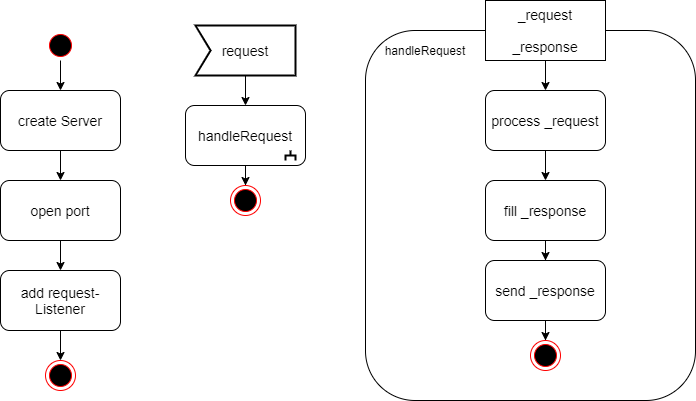

The diagram above was exported from draw.io. Its source (the exported page's mxGraphModel, read from the mxfile embedded in the PNG):
<mxGraphModel dx="1024" dy="592" grid="1" gridSize="10" guides="1" tooltips="1" connect="1" arrows="1" fold="1" page="1" pageScale="1" pageWidth="1169" pageHeight="827" math="0" shadow="0">
  <root>
    <mxCell id="0" />
    <mxCell id="1" parent="0" />
    <mxCell id="sWE3L7A_eUybsuSYiIR6-5" value="" style="rounded=1;whiteSpace=wrap;html=1;" parent="1" vertex="1">
      <mxGeometry x="390" y="60" width="330" height="370" as="geometry" />
    </mxCell>
    <mxCell id="fanCt4ORNyTUlTSObxJQ-6" style="edgeStyle=orthogonalEdgeStyle;rounded=0;orthogonalLoop=1;jettySize=auto;html=1;entryX=0.5;entryY=0;entryDx=0;entryDy=0;" parent="1" source="fanCt4ORNyTUlTSObxJQ-1" target="fanCt4ORNyTUlTSObxJQ-5" edge="1">
      <mxGeometry relative="1" as="geometry" />
    </mxCell>
    <mxCell id="fanCt4ORNyTUlTSObxJQ-1" value="" style="ellipse;html=1;shape=startState;fillColor=#000000;strokeColor=#ff0000;" parent="1" vertex="1">
      <mxGeometry x="70" y="60" width="30" height="30" as="geometry" />
    </mxCell>
    <mxCell id="fanCt4ORNyTUlTSObxJQ-9" style="edgeStyle=orthogonalEdgeStyle;rounded=0;orthogonalLoop=1;jettySize=auto;html=1;entryX=0.5;entryY=0;entryDx=0;entryDy=0;" parent="1" source="fanCt4ORNyTUlTSObxJQ-5" target="fanCt4ORNyTUlTSObxJQ-8" edge="1">
      <mxGeometry relative="1" as="geometry" />
    </mxCell>
    <mxCell id="fanCt4ORNyTUlTSObxJQ-5" value="&lt;font style=&quot;font-size: 14px&quot;&gt;create Server&lt;/font&gt;" style="rounded=1;whiteSpace=wrap;html=1;" parent="1" vertex="1">
      <mxGeometry x="25" y="120" width="120" height="60" as="geometry" />
    </mxCell>
    <mxCell id="fanCt4ORNyTUlTSObxJQ-11" style="edgeStyle=orthogonalEdgeStyle;rounded=0;orthogonalLoop=1;jettySize=auto;html=1;entryX=0.5;entryY=0;entryDx=0;entryDy=0;" parent="1" source="fanCt4ORNyTUlTSObxJQ-8" target="fanCt4ORNyTUlTSObxJQ-10" edge="1">
      <mxGeometry relative="1" as="geometry" />
    </mxCell>
    <mxCell id="fanCt4ORNyTUlTSObxJQ-8" value="&lt;font style=&quot;font-size: 14px&quot;&gt;open port&lt;/font&gt;" style="rounded=1;whiteSpace=wrap;html=1;" parent="1" vertex="1">
      <mxGeometry x="25" y="210" width="120" height="60" as="geometry" />
    </mxCell>
    <mxCell id="fanCt4ORNyTUlTSObxJQ-13" style="edgeStyle=orthogonalEdgeStyle;rounded=0;orthogonalLoop=1;jettySize=auto;html=1;entryX=0.5;entryY=0;entryDx=0;entryDy=0;" parent="1" source="fanCt4ORNyTUlTSObxJQ-10" target="fanCt4ORNyTUlTSObxJQ-12" edge="1">
      <mxGeometry relative="1" as="geometry" />
    </mxCell>
    <mxCell id="fanCt4ORNyTUlTSObxJQ-10" value="&lt;font style=&quot;font-size: 14px&quot;&gt;add request-Listener&lt;/font&gt;" style="rounded=1;whiteSpace=wrap;html=1;" parent="1" vertex="1">
      <mxGeometry x="25" y="300" width="120" height="60" as="geometry" />
    </mxCell>
    <mxCell id="fanCt4ORNyTUlTSObxJQ-12" value="" style="ellipse;html=1;shape=endState;fillColor=#000000;strokeColor=#ff0000;" parent="1" vertex="1">
      <mxGeometry x="70" y="390" width="30" height="30" as="geometry" />
    </mxCell>
    <mxCell id="uK4gSloDPIo_QTPnf1-q-3" style="edgeStyle=orthogonalEdgeStyle;rounded=0;orthogonalLoop=1;jettySize=auto;html=1;entryX=0.5;entryY=0;entryDx=0;entryDy=0;" parent="1" source="uK4gSloDPIo_QTPnf1-q-1" target="uK4gSloDPIo_QTPnf1-q-2" edge="1">
      <mxGeometry relative="1" as="geometry" />
    </mxCell>
    <mxCell id="uK4gSloDPIo_QTPnf1-q-1" value="&lt;font style=&quot;font-size: 14px&quot;&gt;request&lt;/font&gt;" style="html=1;shape=mxgraph.sysml.accEvent;strokeWidth=2;whiteSpace=wrap;align=center;" parent="1" vertex="1">
      <mxGeometry x="220" y="55" width="100" height="50" as="geometry" />
    </mxCell>
    <mxCell id="sWE3L7A_eUybsuSYiIR6-4" style="edgeStyle=orthogonalEdgeStyle;rounded=0;orthogonalLoop=1;jettySize=auto;html=1;entryX=0.5;entryY=0;entryDx=0;entryDy=0;" parent="1" source="uK4gSloDPIo_QTPnf1-q-2" target="sWE3L7A_eUybsuSYiIR6-3" edge="1">
      <mxGeometry relative="1" as="geometry" />
    </mxCell>
    <mxCell id="uK4gSloDPIo_QTPnf1-q-2" value="&lt;font style=&quot;font-size: 14px&quot;&gt;handleRequest&lt;/font&gt;" style="rounded=1;whiteSpace=wrap;html=1;" parent="1" vertex="1">
      <mxGeometry x="210" y="135" width="120" height="60" as="geometry" />
    </mxCell>
    <mxCell id="sWE3L7A_eUybsuSYiIR6-1" value="" style="strokeWidth=2;html=1;shape=mxgraph.flowchart.annotation_2;align=left;labelPosition=right;pointerEvents=1;rotation=90;" parent="1" vertex="1">
      <mxGeometry x="310" y="180" width="10" height="10" as="geometry" />
    </mxCell>
    <mxCell id="sWE3L7A_eUybsuSYiIR6-3" value="" style="ellipse;html=1;shape=endState;fillColor=#000000;strokeColor=#ff0000;" parent="1" vertex="1">
      <mxGeometry x="255" y="215" width="30" height="30" as="geometry" />
    </mxCell>
    <mxCell id="sWE3L7A_eUybsuSYiIR6-8" style="edgeStyle=orthogonalEdgeStyle;rounded=0;orthogonalLoop=1;jettySize=auto;html=1;entryX=0.5;entryY=0;entryDx=0;entryDy=0;" parent="1" source="sWE3L7A_eUybsuSYiIR6-6" target="sWE3L7A_eUybsuSYiIR6-7" edge="1">
      <mxGeometry relative="1" as="geometry" />
    </mxCell>
    <mxCell id="sWE3L7A_eUybsuSYiIR6-6" value="&lt;div style=&quot;font-size: 14px&quot;&gt;&lt;span&gt;&lt;font style=&quot;font-size: 14px&quot;&gt;_request&lt;/font&gt;&lt;/span&gt;&lt;/div&gt;&lt;div style=&quot;font-size: 14px&quot;&gt;&lt;font style=&quot;font-size: 14px&quot;&gt;&lt;br&gt;&lt;/font&gt;&lt;/div&gt;&lt;div style=&quot;font-size: 14px&quot;&gt;&lt;span&gt;&lt;font style=&quot;font-size: 14px&quot;&gt;_response&lt;/font&gt;&lt;/span&gt;&lt;/div&gt;" style="rounded=0;whiteSpace=wrap;html=1;align=center;" parent="1" vertex="1">
      <mxGeometry x="510" y="30" width="120" height="60" as="geometry" />
    </mxCell>
    <mxCell id="sWE3L7A_eUybsuSYiIR6-10" style="edgeStyle=orthogonalEdgeStyle;rounded=0;orthogonalLoop=1;jettySize=auto;html=1;entryX=0.5;entryY=0;entryDx=0;entryDy=0;" parent="1" source="sWE3L7A_eUybsuSYiIR6-7" target="sWE3L7A_eUybsuSYiIR6-9" edge="1">
      <mxGeometry relative="1" as="geometry" />
    </mxCell>
    <mxCell id="sWE3L7A_eUybsuSYiIR6-7" value="&lt;font style=&quot;font-size: 14px&quot;&gt;process _request&lt;/font&gt;" style="rounded=1;whiteSpace=wrap;html=1;" parent="1" vertex="1">
      <mxGeometry x="510" y="120" width="120" height="60" as="geometry" />
    </mxCell>
    <mxCell id="sWE3L7A_eUybsuSYiIR6-12" style="edgeStyle=orthogonalEdgeStyle;rounded=0;orthogonalLoop=1;jettySize=auto;html=1;entryX=0.5;entryY=0;entryDx=0;entryDy=0;" parent="1" source="sWE3L7A_eUybsuSYiIR6-9" target="sWE3L7A_eUybsuSYiIR6-11" edge="1">
      <mxGeometry relative="1" as="geometry" />
    </mxCell>
    <mxCell id="sWE3L7A_eUybsuSYiIR6-9" value="&lt;font style=&quot;font-size: 14px&quot;&gt;fill _response&lt;/font&gt;" style="rounded=1;whiteSpace=wrap;html=1;" parent="1" vertex="1">
      <mxGeometry x="510" y="210" width="120" height="60" as="geometry" />
    </mxCell>
    <mxCell id="sWE3L7A_eUybsuSYiIR6-14" style="edgeStyle=orthogonalEdgeStyle;rounded=0;orthogonalLoop=1;jettySize=auto;html=1;entryX=0.5;entryY=0;entryDx=0;entryDy=0;" parent="1" source="sWE3L7A_eUybsuSYiIR6-11" target="sWE3L7A_eUybsuSYiIR6-13" edge="1">
      <mxGeometry relative="1" as="geometry" />
    </mxCell>
    <mxCell id="sWE3L7A_eUybsuSYiIR6-11" value="&lt;font style=&quot;font-size: 14px&quot;&gt;send _response&lt;/font&gt;" style="rounded=1;whiteSpace=wrap;html=1;" parent="1" vertex="1">
      <mxGeometry x="510" y="290" width="120" height="60" as="geometry" />
    </mxCell>
    <mxCell id="sWE3L7A_eUybsuSYiIR6-13" value="" style="ellipse;html=1;shape=endState;fillColor=#000000;strokeColor=#ff0000;" parent="1" vertex="1">
      <mxGeometry x="555" y="370" width="30" height="30" as="geometry" />
    </mxCell>
    <mxCell id="sWE3L7A_eUybsuSYiIR6-15" value="&lt;font style=&quot;font-size: 12px&quot;&gt;handleRequest&lt;/font&gt;" style="text;html=1;strokeColor=none;fillColor=none;align=center;verticalAlign=middle;whiteSpace=wrap;rounded=0;" parent="1" vertex="1">
      <mxGeometry x="390" y="70" width="120" height="20" as="geometry" />
    </mxCell>
  </root>
</mxGraphModel>